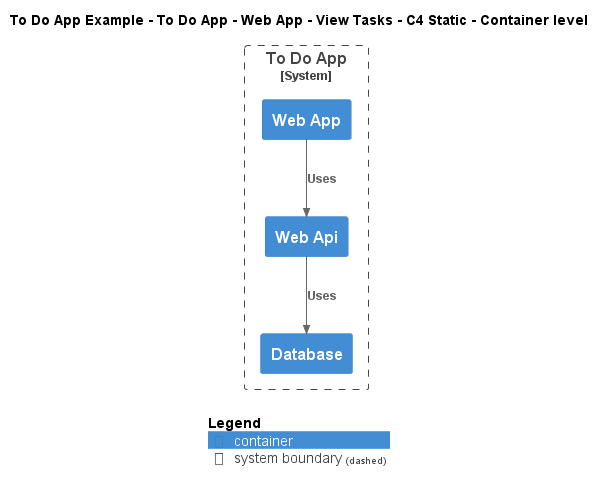

The diagram above was rendered by PlantUML. Its source (embedded in the PNG):
@startuml
!include ..\..\..\..\..\..\..\.c4s\C4_Container.puml

AddElementTag("c4interflow:lifecycle:new", $bgColor=green, $fontColor=#ffffff, $borderColor=green, $shadowing="False")
AddElementTag("c4interflow:lifecycle:changed", $bgColor=orange, $fontColor=#ffffff, $borderColor=orange, $shadowing="False")
AddElementTag("c4interflow:lifecycle:removed", $bgColor=red, $fontColor=#ffffff, $borderColor=red, $shadowing="False")

AddRelTag("c4interflow:lifecycle:new", $textColor=green, $lineColor=green)
AddRelTag("c4interflow:lifecycle:changed", $textColor=orange, $lineColor=orange)
AddRelTag("c4interflow:lifecycle:removed", $textColor=red, $lineColor=red)

SHOW_PERSON_PORTRAIT()
LAYOUT_TOP_DOWN()

skinparam linetype polyline

title To Do App Example - To Do App - Web App - View Tasks - C4 Static - Container level


System_Boundary(ToDoAppExample.SoftwareSystems.ToDoApp, "To Do App") {
    Container(ToDoAppExample.SoftwareSystems.ToDoApp.Containers.WebApp, "Web App", "", "")
    Container(ToDoAppExample.SoftwareSystems.ToDoApp.Containers.WebApi, "Web Api", "", "")
    Container(ToDoAppExample.SoftwareSystems.ToDoApp.Containers.Database, "Database", "", "")
}

Rel(ToDoAppExample.SoftwareSystems.ToDoApp.Containers.WebApp, ToDoAppExample.SoftwareSystems.ToDoApp.Containers.WebApi, "Uses")
Rel(ToDoAppExample.SoftwareSystems.ToDoApp.Containers.WebApi, ToDoAppExample.SoftwareSystems.ToDoApp.Containers.Database, "Uses")


SHOW_LEGEND()
@enduml